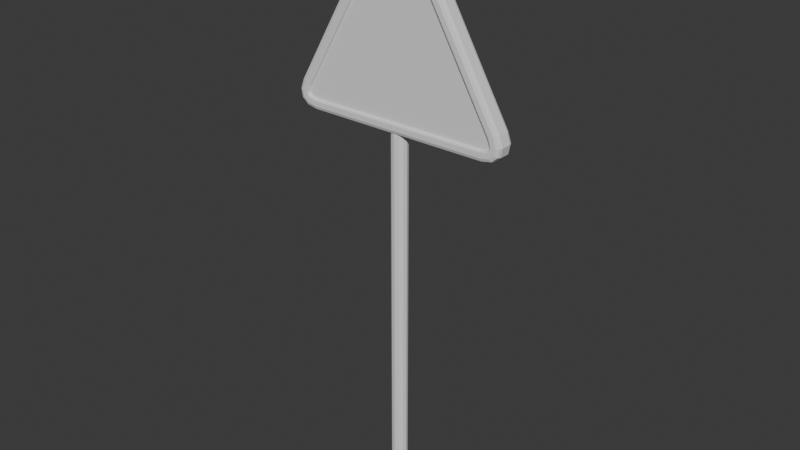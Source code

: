 # Source: sign-triangle.blend  (saved by Blender 5.2.45; exported with 4.5.12 LTS)
import bpy
from mathutils import Matrix  # noqa: F401  (used for matrix-valued properties, if any)

bpy.ops.wm.read_factory_settings(use_empty=True)
scene = bpy.context.scene
scene.name = 'Scene'

# ---- collections
col_collection = bpy.data.collections.new('Collection'); scene.collection.children.link(col_collection)

# ---- world
world_world = bpy.data.worlds.new('World'); scene.world = world_world
world_world.use_nodes = True; world_world.node_tree.nodes.clear()
_N = world_world.node_tree.nodes; _L = world_world.node_tree.links
n0 = _N.new('ShaderNodeOutputWorld'); n0.name = 'World Output'; n0.location = (200, 100)
n1 = _N.new('ShaderNodeBackground'); n1.name = 'Background'; n1.location = (-200, 100)
n1.inputs[0].default_value = (0.05088, 0.05088, 0.05088, 1.0)
_L.new(n1.outputs[0], n0.inputs[0])
n0.is_active_output = True
world_world.color = (0.05088, 0.05088, 0.05088)
world_world.sun_shadow_jitter_overblur = 0.0

# ---- meshes
me_circle = bpy.data.meshes.new('Circle')
me_circle.from_pydata([(-0.04647, 0.766, -0.1049), (-0.0146, 0.8029, -0.1049), (7.656e-09, 0.808, -0.1049), (0.0146, 0.8029, -0.1049), (0.04647, 0.766, -0.1049), (0.6881, -0.4141, -0.1049), (0.6402, -0.4233, -0.1049), (0.6997, -0.404, -0.1049), (0.7027, -0.3888, -0.1049), (0.6866, -0.3428, -0.1049), (-0.7027, -0.3888, -0.1049), (-0.6866, -0.3428, -0.1049), (-0.6997, -0.404, -0.1049), (-0.6881, -0.4141, -0.1049), (-0.6402, -0.4233, -0.1049), (-0.0146, 0.8029, -0.01773), (-0.04647, 0.766, -0.01773), (-7.451e-09, 0.808, -0.01773), (0.0146, 0.8029, -0.01773), (0.04647, 0.766, -0.01773), (0.6402, -0.4233, -0.01773), (0.6881, -0.4141, -0.01773), (0.6997, -0.404, -0.01773), (0.7027, -0.3888, -0.01773), (0.6866, -0.3428, -0.01773), (-0.6866, -0.3428, -0.01773), (-0.7027, -0.3888, -0.01773), (-0.6997, -0.404, -0.01773), (-0.6881, -0.4141, -0.01773), (-0.6402, -0.4233, -0.01773), (-0.04647, 0.766, -0.01479), (-0.05857, 0.7747, 0.0), (-0.05001, 0.7686, -0.004332), (0.05857, 0.7747, 0.0), (0.04647, 0.766, -0.01479), (0.05001, 0.7686, -0.004332), (-0.02319, 0.8156, 0.0), (-0.0146, 0.8029, -0.01479), (-0.01711, 0.8066, -0.004332), (-7.451e-09, 0.8236, 0.0), (-7.451e-09, 0.808, -0.01479), (-7.451e-09, 0.8125, -0.004332), (0.02319, 0.8156, 0.0), (0.0146, 0.8029, -0.01479), (0.01711, 0.8066, -0.004332), (-0.6402, -0.4233, -0.01479), (-0.6416, -0.4381, 0.0), (-0.6406, -0.4276, -0.004332), (-0.7002, -0.3366, 0.0), (-0.6866, -0.3428, -0.01479), (-0.6906, -0.341, -0.004332), (-0.6881, -0.4141, -0.01479), (-0.6947, -0.4279, 0.0), (-0.69, -0.4181, -0.004332), (-0.6997, -0.404, -0.01479), (-0.7133, -0.4118, 0.0), (-0.7037, -0.4063, -0.004332), (-0.7027, -0.3888, -0.01479), (-0.7179, -0.3877, 0.0), (-0.7071, -0.3885, -0.004332), (0.6866, -0.3428, -0.01479), (0.7002, -0.3366, 0.0), (0.6906, -0.341, -0.004332), (0.6416, -0.4381, 0.0), (0.6402, -0.4233, -0.01479), (0.6406, -0.4276, -0.004332), (0.7027, -0.3888, -0.01479), (0.7179, -0.3877, 0.0), (0.7071, -0.3885, -0.004332), (0.6997, -0.404, -0.01479), (0.7133, -0.4118, 0.0), (0.7037, -0.4063, -0.004332), (0.6881, -0.4141, -0.01479), (0.6947, -0.4279, 0.0), (0.69, -0.4181, -0.004332), (0.04647, 0.766, -0.1142), (0.05857, 0.7747, -0.129), (0.05001, 0.7686, -0.1246), (-0.05857, 0.7747, -0.129), (-0.04647, 0.766, -0.1142), (-0.05001, 0.7686, -0.1246), (0.0146, 0.8029, -0.1142), (0.02319, 0.8156, -0.129), (0.01711, 0.8066, -0.1246), (7.577e-09, 0.808, -0.1142), (7.451e-09, 0.8236, -0.129), (7.451e-09, 0.8125, -0.1246), (-0.0146, 0.8029, -0.1142), (-0.02319, 0.8156, -0.129), (-0.01711, 0.8066, -0.1246), (-0.6866, -0.3428, -0.1142), (-0.7002, -0.3366, -0.129), (-0.6906, -0.341, -0.1246), (-0.6416, -0.4381, -0.129), (-0.6402, -0.4233, -0.1142), (-0.6406, -0.4276, -0.1246), (-0.7179, -0.3877, -0.129), (-0.7027, -0.3888, -0.1142), (-0.7071, -0.3885, -0.1246), (-0.7133, -0.4118, -0.129), (-0.6997, -0.404, -0.1142), (-0.7037, -0.4063, -0.1246), (-0.6947, -0.4279, -0.129), (-0.6881, -0.4141, -0.1142), (-0.69, -0.4181, -0.1246), (0.6402, -0.4233, -0.1142), (0.6416, -0.4381, -0.129), (0.6406, -0.4276, -0.1246), (0.7002, -0.3366, -0.129), (0.6866, -0.3428, -0.1142), (0.6906, -0.341, -0.1246), (0.6947, -0.4279, -0.129), (0.6881, -0.4141, -0.1142), (0.69, -0.4181, -0.1246), (0.7133, -0.4118, -0.129), (0.6997, -0.404, -0.1142), (0.7037, -0.4063, -0.1246), (0.7179, -0.3877, -0.129), (0.7027, -0.3888, -0.1142), (0.7071, -0.3885, -0.1246), (-0.05914, 0.8687, -0.02771), (-0.04306, 0.845, 0.0), (-0.05443, 0.8618, -0.008117), (-0.0866, 0.7946, 0.0), (-0.1093, 0.8107, -0.02771), (-0.1026, 0.806, -0.008117), (-0.1093, 0.8107, -0.1012), (-0.0866, 0.7946, -0.129), (-0.1026, 0.806, -0.1208), (-0.04306, 0.845, -0.129), (-0.05914, 0.8687, -0.1012), (-0.05443, 0.8618, -0.1208), (-4.248e-09, 0.8891, -0.02771), (-7.451e-09, 0.8598, 0.0), (-6.403e-09, 0.8805, -0.008117), (7.451e-09, 0.8598, -0.129), (4.248e-09, 0.8891, -0.1012), (6.403e-09, 0.8805, -0.1208), (0.05914, 0.8687, -0.02771), (0.04306, 0.845, 0.0), (0.05443, 0.8618, -0.008117), (0.04306, 0.845, -0.129), (0.05914, 0.8687, -0.1012), (0.05443, 0.8618, -0.1208), (0.1093, 0.8107, -0.02771), (0.0866, 0.7946, 0.0), (0.1026, 0.806, -0.008117), (0.0866, 0.7946, -0.129), (0.1093, 0.8107, -0.1012), (0.1026, 0.806, -0.1208), (0.7228, -0.4856, -0.1012), (0.7102, -0.4598, -0.129), (0.7191, -0.478, -0.1208), (0.6448, -0.4723, -0.129), (0.6475, -0.5, -0.1012), (0.6467, -0.4919, -0.1208), (0.6475, -0.5, -0.02771), (0.6448, -0.4723, 0.0), (0.6467, -0.4919, -0.008117), (0.7102, -0.4598, 0.0), (0.7228, -0.4856, -0.02771), (0.7191, -0.478, -0.008117), (0.77, -0.4446, -0.1012), (0.7446, -0.4299, -0.129), (0.7626, -0.4403, -0.1208), (0.7446, -0.4299, 0.0), (0.77, -0.4446, -0.02771), (0.7626, -0.4403, -0.008117), (0.7819, -0.3832, -0.1012), (0.7533, -0.3852, -0.129), (0.7735, -0.3838, -0.1208), (0.7533, -0.3852, 0.0), (0.7819, -0.3832, -0.02771), (0.7735, -0.3838, -0.008117), (0.7567, -0.3107, -0.1012), (0.7314, -0.3223, -0.129), (0.7493, -0.3141, -0.1208), (0.7314, -0.3223, 0.0), (0.7567, -0.3107, -0.02771), (0.7493, -0.3141, -0.008117), (-0.7819, -0.3832, -0.1012), (-0.7533, -0.3852, -0.129), (-0.7735, -0.3838, -0.1208), (-0.7314, -0.3223, -0.129), (-0.7567, -0.3107, -0.1012), (-0.7493, -0.3141, -0.1208), (-0.7567, -0.3107, -0.02771), (-0.7314, -0.3223, 0.0), (-0.7493, -0.3141, -0.008117), (-0.7533, -0.3852, 0.0), (-0.7819, -0.3832, -0.02771), (-0.7735, -0.3838, -0.008117), (-0.77, -0.4446, -0.1012), (-0.7446, -0.4299, -0.129), (-0.7626, -0.4403, -0.1208), (-0.7446, -0.4299, 0.0), (-0.77, -0.4446, -0.02771), (-0.7626, -0.4403, -0.008117), (-0.7228, -0.4856, -0.1012), (-0.7102, -0.4598, -0.129), (-0.7191, -0.478, -0.1208), (-0.7102, -0.4598, 0.0), (-0.7228, -0.4856, -0.02771), (-0.7191, -0.478, -0.008117), (-0.6475, -0.5, -0.1012), (-0.6448, -0.4723, -0.129), (-0.6467, -0.4919, -0.1208), (-0.6448, -0.4723, 0.0), (-0.6475, -0.5, -0.02771), (-0.6467, -0.4919, -0.008117)], [], [(11, 10, 12, 13, 14, 6, 5, 7, 8, 9, 4, 3, 2, 1, 0), (29, 28, 27, 26, 25, 16, 15, 17, 18, 19, 24, 23, 22, 21, 20), (37, 30, 32, 38), (38, 32, 31, 36), (79, 87, 89, 80), (80, 89, 88, 78), (40, 37, 38, 41), (41, 38, 36, 39), (87, 84, 86, 89), (89, 86, 85, 88), (43, 40, 41, 44), (44, 41, 39, 42), (84, 81, 83, 86), (86, 83, 82, 85), (34, 43, 44, 35), (35, 44, 42, 33), (81, 75, 77, 83), (83, 77, 76, 82), (112, 105, 107, 113), (113, 107, 106, 111), (64, 72, 74, 65), (65, 74, 73, 63), (115, 112, 113, 116), (116, 113, 111, 114), (72, 69, 71, 74), (74, 71, 70, 73), (118, 115, 116, 119), (119, 116, 114, 117), (69, 66, 68, 71), (71, 68, 67, 70), (109, 118, 119, 110), (110, 119, 117, 108), (66, 60, 62, 68), (68, 62, 61, 67), (97, 90, 92, 98), (98, 92, 91, 96), (49, 57, 59, 50), (50, 59, 58, 48), (100, 97, 98, 101), (101, 98, 96, 99), (57, 54, 56, 59), (59, 56, 55, 58), (103, 100, 101, 104), (104, 101, 99, 102), (54, 51, 53, 56), (56, 53, 52, 55), (94, 103, 104, 95), (95, 104, 102, 93), (51, 45, 47, 53), (53, 47, 46, 52), (30, 49, 50, 32), (32, 50, 48, 31), (90, 79, 80, 92), (92, 80, 78, 91), (63, 46, 47, 65), (65, 47, 45, 64), (33, 61, 62, 35), (35, 62, 60, 34), (75, 109, 110, 77), (77, 110, 108, 76), (105, 94, 95, 107), (107, 95, 93, 106), (30, 37, 15, 16), (49, 30, 16, 25), (43, 34, 19, 18), (34, 60, 24, 19), (37, 40, 17, 15), (40, 43, 18, 17), (45, 51, 28, 29), (64, 45, 29, 20), (57, 49, 25, 26), (51, 54, 27, 28), (54, 57, 26, 27), (60, 66, 23, 24), (72, 64, 20, 21), (66, 69, 22, 23), (69, 72, 21, 22), (75, 81, 3, 4), (109, 75, 4, 9), (87, 79, 0, 1), (79, 90, 11, 0), (81, 84, 2, 3), (84, 87, 1, 2), (90, 97, 10, 11), (103, 94, 14, 13), (94, 105, 6, 14), (97, 100, 12, 10), (100, 103, 13, 12), (105, 112, 5, 6), (118, 109, 9, 8), (112, 115, 7, 5), (115, 118, 8, 7), (121, 123, 125, 122), (122, 125, 124, 120), (127, 129, 131, 128), (128, 131, 130, 126), (133, 121, 122, 134), (134, 122, 120, 132), (129, 135, 137, 131), (131, 137, 136, 130), (139, 133, 134, 140), (140, 134, 132, 138), (135, 141, 143, 137), (137, 143, 142, 136), (145, 139, 140, 146), (146, 140, 138, 144), (141, 147, 149, 143), (143, 149, 148, 142), (151, 153, 155, 152), (152, 155, 154, 150), (157, 159, 161, 158), (158, 161, 160, 156), (163, 151, 152, 164), (164, 152, 150, 162), (159, 165, 167, 161), (161, 167, 166, 160), (169, 163, 164, 170), (170, 164, 162, 168), (165, 171, 173, 167), (167, 173, 172, 166), (175, 169, 170, 176), (176, 170, 168, 174), (171, 177, 179, 173), (173, 179, 178, 172), (181, 183, 185, 182), (182, 185, 184, 180), (187, 189, 191, 188), (188, 191, 190, 186), (193, 181, 182, 194), (194, 182, 180, 192), (189, 195, 197, 191), (191, 197, 196, 190), (199, 193, 194, 200), (200, 194, 192, 198), (195, 201, 203, 197), (197, 203, 202, 196), (205, 199, 200, 206), (206, 200, 198, 204), (201, 207, 209, 203), (203, 209, 208, 202), (123, 187, 188, 125), (125, 188, 186, 124), (183, 127, 128, 185), (185, 128, 126, 184), (156, 208, 209, 158), (158, 209, 207, 157), (144, 178, 179, 146), (146, 179, 177, 145), (147, 175, 176, 149), (149, 176, 174, 148), (153, 205, 206, 155), (155, 206, 204, 154), (36, 31, 123, 121), (124, 126, 130, 120), (120, 130, 136, 132), (39, 36, 121, 133), (124, 186, 184, 126), (31, 48, 187, 123), (91, 78, 127, 183), (78, 88, 129, 127), (88, 85, 135, 129), (132, 136, 142, 138), (42, 39, 133, 139), (85, 82, 141, 135), (138, 142, 148, 144), (33, 42, 139, 145), (82, 76, 147, 141), (178, 144, 148, 174), (61, 33, 145, 177), (76, 108, 175, 147), (111, 106, 153, 151), (154, 156, 160, 150), (150, 160, 166, 162), (114, 111, 151, 163), (208, 156, 154, 204), (106, 93, 205, 153), (46, 63, 157, 207), (63, 73, 159, 157), (73, 70, 165, 159), (162, 166, 172, 168), (117, 114, 163, 169), (70, 67, 171, 165), (168, 172, 178, 174), (108, 117, 169, 175), (67, 61, 177, 171), (96, 91, 183, 181), (184, 186, 190, 180), (180, 190, 196, 192), (99, 96, 181, 193), (48, 58, 189, 187), (58, 55, 195, 189), (192, 196, 202, 198), (102, 99, 193, 199), (55, 52, 201, 195), (198, 202, 208, 204), (93, 102, 199, 205), (52, 46, 207, 201)])
_uv = me_circle.uv_layers.new(name='UVMap')
_uv.uv.foreach_set('vector', [0.0, 0.0, 0.0, 0.0, 0.0, 0.0, 0.0, 0.0, 0.0, 0.0, 0.0, 0.0, 0.0, 0.0, 0.0, 0.0, 0.0, 0.0, 0.0, 0.0, 0.0, 0.0, 0.0, 0.0, 0.0, 0.0, 0.0, 0.0, 0.0, 0.0, 0.0, 0.0, 0.0, 0.0, 0.0, 0.0, 0.0, 0.0, 0.0, 0.0, 0.0, 0.0, 0.0, 0.0, 0.0, 0.0, 0.0, 0.0, 0.0, 0.0, 0.0, 0.0, 0.0, 0.0, 0.0, 0.0, 0.0, 0.0, 0.0, 0.0, 0.0, 0.0, 0.0, 0.0, 0.0, 0.0, 0.0, 0.0, 0.0, 0.0, 0.0, 0.0, 0.0, 0.0, 0.0, 0.0, 0.0, 0.0, 0.0, 0.0, 0.0, 0.0, 0.0, 0.0, 0.0, 0.0, 0.0, 0.0, 0.0, 0.0, 0.0, 0.0, 0.0, 0.0, 0.0, 0.0, 0.0, 0.0, 0.0, 0.0, 0.0, 0.0, 0.0, 0.0, 0.0, 0.0, 0.0, 0.0, 0.0, 0.0, 0.0, 0.0, 0.0, 0.0, 0.0, 0.0, 0.0, 0.0, 0.0, 0.0, 0.0, 0.0, 0.0, 0.0, 0.0, 0.0, 0.0, 0.0, 0.0, 0.0, 0.0, 0.0, 0.0, 0.0, 0.0, 0.0, 0.0, 0.0, 0.0, 0.0, 0.0, 0.0, 0.0, 0.0, 0.0, 0.0, 0.0, 0.0, 0.0, 0.0, 0.0, 0.0, 0.0, 0.0, 0.0, 0.0, 0.0, 0.0, 0.0, 0.0, 0.0, 0.0, 0.0, 0.0, 0.0, 0.0, 0.0, 0.0, 0.0, 0.0, 0.0, 0.0, 0.0, 0.0, 0.0, 0.0, 0.0, 0.0, 0.0, 0.0, 0.0, 0.0, 0.0, 0.0, 0.0, 0.0, 0.0, 0.0, 0.0, 0.0, 0.0, 0.0, 0.0, 0.0, 0.0, 0.0, 0.0, 0.0, 0.0, 0.0, 0.0, 0.0, 0.0, 0.0, 0.0, 0.0, 0.0, 0.0, 0.0, 0.0, 0.0, 0.0, 0.0, 0.0, 0.0, 0.0, 0.0, 0.0, 0.0, 0.0, 0.0, 0.0, 0.0, 0.0, 0.0, 0.0, 0.0, 0.0, 0.0, 0.0, 0.0, 0.0, 0.0, 0.0, 0.0, 0.0, 0.0, 0.0, 0.0, 0.0, 0.0, 0.0, 0.0, 0.0, 0.0, 0.0, 0.0, 0.0, 0.0, 0.0, 0.0, 0.0, 0.0, 0.0, 0.0, 0.0, 0.0, 0.0, 0.0, 0.0, 0.0, 0.0, 0.0, 0.0, 0.0, 0.0, 0.0, 0.0, 0.0, 0.0, 0.0, 0.0, 0.0, 0.0, 0.0, 0.0, 0.0, 0.0, 0.0, 0.0, 0.0, 0.0, 0.0, 0.0, 0.0, 0.0, 0.0, 0.0, 0.0, 0.0, 0.0, 0.0, 0.0, 0.0, 0.0, 0.0, 0.0, 0.0, 0.0, 0.0, 0.0, 0.0, 0.0, 0.0, 0.0, 0.0, 0.0, 0.0, 0.0, 0.0, 0.0, 0.0, 0.0, 0.0, 0.0, 0.0, 0.0, 0.0, 0.0, 0.0, 0.0, 0.0, 0.0, 0.0, 0.0, 0.0, 0.0, 0.0, 0.0, 0.0, 0.0, 0.0, 0.0, 0.0, 0.0, 0.0, 0.0, 0.0, 0.0, 0.0, 0.0, 0.0, 0.0, 0.0, 0.0, 0.0, 0.0, 0.0, 0.0, 0.0, 0.0, 0.0, 0.0, 0.0, 0.0, 0.0, 0.0, 0.0, 0.0, 0.0, 0.0, 0.0, 0.0, 0.0, 0.0, 0.0, 0.0, 0.0, 0.0, 0.0, 0.0, 0.0, 0.0, 0.0, 0.0, 0.0, 0.0, 0.0, 0.0, 0.0, 0.0, 0.0, 0.0, 0.0, 0.0, 0.0, 0.0, 0.0, 0.0, 0.0, 0.0, 0.0, 0.0, 0.0, 0.0, 0.0, 0.0, 0.0, 0.0, 0.0, 0.0, 0.0, 0.0, 0.0, 0.0, 0.0, 0.0, 0.0, 0.0, 0.0, 0.0, 0.0, 0.0, 0.0, 0.0, 0.0, 0.0, 0.0, 0.0, 0.0, 0.0, 0.0, 0.0, 0.0, 0.0, 0.0, 0.0, 0.0, 0.0, 0.0, 0.0, 0.0, 0.0, 0.0, 0.0, 0.0, 0.0, 0.0, 0.0, 0.0, 0.0, 0.0, 0.0, 0.0, 0.0, 0.0, 0.0, 0.0, 0.0, 0.0, 0.0, 0.0, 0.0, 0.0, 0.0, 0.0, 0.0, 0.0, 0.0, 0.0, 0.0, 0.0, 0.0, 0.0, 0.0, 0.0, 0.0, 0.0, 0.0, 0.0, 0.0, 0.0, 0.0, 0.0, 0.0, 0.0, 0.0, 0.0, 0.0, 0.0, 0.0, 0.0, 0.0, 0.0, 0.0, 0.0, 0.0, 0.0, 0.0, 0.0, 0.0, 0.0, 0.0, 0.0, 0.0, 0.0, 0.0, 0.0, 0.0, 0.0, 0.0, 0.0, 0.0, 0.0, 0.0, 0.0, 0.0, 0.0, 0.0, 0.0, 0.0, 0.0, 0.0, 0.0, 0.0, 0.0, 0.0, 0.0, 0.0, 0.0, 0.0, 0.0, 0.0, 0.0, 0.0, 0.0, 0.0, 0.0, 0.0, 0.0, 0.0, 0.0, 0.0, 0.0, 0.0, 0.0, 0.0, 0.0, 0.0, 0.0, 0.0, 0.0, 0.0, 0.0, 0.0, 0.0, 0.0, 0.0, 0.0, 0.0, 0.0, 0.0, 0.0, 0.0, 0.0, 0.0, 0.0, 0.0, 0.0, 0.0, 0.0, 0.0, 0.0, 0.0, 0.0, 0.0, 0.0, 0.0, 0.0, 0.0, 0.0, 0.0, 0.0, 0.0, 0.0, 0.0, 0.0, 0.0, 0.0, 0.0, 0.0, 0.0, 0.0, 0.0, 0.0, 0.0, 0.0, 0.0, 0.0, 0.0, 0.0, 0.0, 0.0, 0.0, 0.0, 0.0, 0.0, 0.0, 0.0, 0.0, 0.0, 0.0, 0.0, 0.0, 0.0, 0.0, 0.0, 0.0, 0.0, 0.0, 0.0, 0.0, 0.0, 0.0, 0.0, 0.0, 0.0, 0.0, 0.0, 0.0, 0.0, 0.0, 0.0, 0.0, 0.0, 0.0, 0.0, 0.0, 0.0, 0.0, 0.0, 0.0, 0.0, 0.0, 0.0, 0.0, 0.0, 0.0, 0.0, 0.0, 0.0, 0.0, 0.0, 0.0, 0.0, 0.0, 0.0, 0.0, 0.0, 0.0, 0.0, 0.0, 0.0, 0.0, 0.0, 0.0, 0.0, 0.0, 0.0, 0.0, 0.0, 0.0, 0.0, 0.0, 0.0, 0.0, 0.0, 0.0, 0.0, 0.0, 0.0, 0.0, 0.0, 0.0, 0.0, 0.0, 0.0, 0.0, 0.0, 0.0, 0.0, 0.0, 0.0, 0.0, 0.0, 0.0, 0.0, 0.0, 0.0, 0.0, 0.0, 0.0, 0.0, 0.0, 0.0, 0.0, 0.0, 0.0, 0.0, 0.0, 0.0, 0.0, 0.0, 0.0, 0.0, 0.0, 0.0, 0.0, 0.0, 0.0, 0.0, 0.0, 0.0, 0.0, 0.0, 0.0, 0.0, 0.0, 0.0, 0.0, 0.0, 0.0, 0.0, 0.0, 0.0, 0.0, 0.0, 0.0, 0.0, 0.0, 0.0, 0.0, 0.0, 0.0, 0.0, 0.0, 0.0, 0.0, 0.0, 0.0, 0.0, 0.0, 0.0, 0.0, 0.0, 0.0, 0.0, 0.0, 0.0, 0.0, 0.0, 0.0, 0.0, 0.0, 0.0, 0.0, 0.0, 0.0, 0.0, 0.0, 0.0, 0.0, 0.0, 0.0, 0.0, 0.0, 0.0, 0.0, 0.0, 0.0, 0.0, 0.0, 0.0, 0.0, 0.0, 0.0, 0.0, 0.0, 0.0, 0.0, 0.0, 0.0, 0.0, 0.0, 0.0, 0.0, 0.0, 0.0, 0.0, 0.0, 0.0, 0.0, 0.0, 0.0, 0.0, 0.0, 0.0, 0.0, 0.0, 0.0, 0.0, 0.0, 0.0, 0.0, 0.0, 0.0, 0.0, 0.0, 0.0, 0.0, 0.0, 0.0, 0.0, 0.0, 0.0, 0.0, 0.0, 0.0, 0.0, 0.0, 0.0, 0.0, 0.0, 0.0, 0.0, 0.0, 0.0, 0.0, 0.0, 0.0, 0.0, 0.0, 0.0, 0.0, 0.0, 0.0, 0.0, 0.0, 0.0, 0.0, 0.0, 0.0, 0.0, 0.0, 0.0, 0.0, 0.0, 0.0, 0.0, 0.0, 0.0, 0.0, 0.0, 0.0, 0.0, 0.0, 0.0, 0.0, 0.0, 0.0, 0.0, 0.0, 0.0, 0.0, 0.0, 0.0, 0.0, 0.0, 0.0, 0.0, 0.0, 0.0, 0.0, 0.0, 0.0, 0.0, 0.0, 0.0, 0.0, 0.0, 0.0, 0.0, 0.0, 0.0, 0.0, 0.0, 0.0, 0.0, 0.0, 0.0, 0.0, 0.0, 0.0, 0.0, 0.0, 0.0, 0.0, 0.0, 0.0, 0.0, 0.0, 0.0, 0.0, 0.0, 0.0, 0.0, 0.0, 0.0, 0.0, 0.0, 0.0, 0.0, 0.0, 0.0, 0.0, 0.0, 0.0, 0.0, 0.0, 0.0, 0.0, 0.0, 0.0, 0.0, 0.0, 0.0, 0.0, 0.0, 0.0, 0.0, 0.0, 0.0, 0.0, 0.0, 0.0, 0.0, 0.0, 0.0, 0.0, 0.0, 0.0, 0.0, 0.0, 0.0, 0.0, 0.0, 0.0, 0.0, 0.0, 0.0, 0.0, 0.0, 0.0, 0.0, 0.0, 0.0, 0.0, 0.0, 0.0, 0.0, 0.0, 0.0, 0.0, 0.0, 0.0, 0.0, 0.0, 0.0, 0.0, 0.0, 0.0, 0.0, 0.0, 0.0, 0.0, 0.0, 0.0, 0.0, 0.0, 0.0, 0.0, 0.0, 0.0, 0.0, 0.0, 0.0, 0.0, 0.0, 0.0, 0.0, 0.0, 0.0, 0.0, 0.0, 0.0, 0.0, 0.0, 0.0, 0.0, 0.0, 0.0, 0.0, 0.0, 0.0, 0.0, 0.0, 0.0, 0.0, 0.0, 0.0, 0.0, 0.0, 0.0, 0.0, 0.0, 0.0, 0.0, 0.0, 0.0, 0.0, 0.0, 0.0, 0.0, 0.0, 0.0, 0.0, 0.0, 0.0, 0.0, 0.0, 0.0, 0.0, 0.0, 0.0, 0.0, 0.0, 0.0, 0.0, 0.0, 0.0, 0.0, 0.0, 0.0, 0.0, 0.0, 0.0, 0.0, 0.0, 0.0, 0.0, 0.0, 0.0, 0.0, 0.0, 0.0, 0.0, 0.0, 0.0, 0.0, 0.0, 0.0, 0.0, 0.0, 0.0, 0.0, 0.0, 0.0, 0.0, 0.0, 0.0, 0.0, 0.0, 0.0, 0.0, 0.0, 0.0, 0.0, 0.0, 0.0, 0.0, 0.0, 0.0, 0.0, 0.0, 0.0, 0.0, 0.0, 0.0, 0.0, 0.0, 0.0, 0.0, 0.0, 0.0, 0.0, 0.0, 0.0, 0.0, 0.0, 0.0, 0.0, 0.0, 0.0, 0.0, 0.0, 0.0, 0.0, 0.0, 0.0, 0.0, 0.0, 0.0, 0.0, 0.0, 0.0, 0.0, 0.0, 0.0, 0.0, 0.0, 0.0, 0.0, 0.0, 0.0, 0.0, 0.0, 0.0, 0.0, 0.0, 0.0, 0.0, 0.0, 0.0, 0.0, 0.0, 0.0, 0.0, 0.0, 0.0, 0.0, 0.0, 0.0, 0.0, 0.0, 0.0, 0.0, 0.0, 0.0, 0.0, 0.0, 0.0, 0.0, 0.0, 0.0, 0.0, 0.0, 0.0, 0.0, 0.0, 0.0, 0.0, 0.0, 0.0, 0.0, 0.0, 0.0, 0.0, 0.0, 0.0, 0.0, 0.0, 0.0, 0.0, 0.0, 0.0, 0.0, 0.0, 0.0, 0.0, 0.0, 0.0, 0.0, 0.0, 0.0, 0.0, 0.0, 0.0, 0.0, 0.0, 0.0, 0.0, 0.0, 0.0, 0.0, 0.0, 0.0, 0.0, 0.0, 0.0, 0.0, 0.0, 0.0, 0.0, 0.0, 0.0, 0.0, 0.0, 0.0, 0.0, 0.0, 0.0, 0.0, 0.0, 0.0, 0.0, 0.0, 0.0, 0.0, 0.0, 0.0, 0.0, 0.0, 0.0, 0.0, 0.0, 0.0, 0.0, 0.0, 0.0, 0.0, 0.0, 0.0, 0.0, 0.0, 0.0, 0.0, 0.0, 0.0, 0.0, 0.0, 0.0, 0.0, 0.0, 0.0, 0.0, 0.0, 0.0, 0.0, 0.0, 0.0, 0.0, 0.0, 0.0, 0.0, 0.0, 0.0, 0.0, 0.0, 0.0, 0.0, 0.0, 0.0, 0.0, 0.0, 0.0, 0.0, 0.0, 0.0, 0.0, 0.0, 0.0, 0.0, 0.0, 0.0, 0.0, 0.0, 0.0, 0.0, 0.0, 0.0, 0.0, 0.0, 0.0, 0.0, 0.0, 0.0, 0.0, 0.0, 0.0, 0.0, 0.0, 0.0, 0.0, 0.0, 0.0, 0.0, 0.0, 0.0, 0.0, 0.0, 0.0, 0.0, 0.0, 0.0, 0.0, 0.0, 0.0, 0.0, 0.0, 0.0, 0.0, 0.0, 0.0, 0.0, 0.0, 0.0, 0.0, 0.0, 0.0, 0.0, 0.0, 0.0, 0.0, 0.0, 0.0, 0.0, 0.0, 0.0, 0.0, 0.0, 0.0, 0.0, 0.0, 0.0, 0.0, 0.0, 0.0, 0.0, 0.0, 0.0, 0.0, 0.0, 0.0, 0.0, 0.0, 0.0, 0.0, 0.0, 0.0, 0.0, 0.0, 0.0, 0.0, 0.0, 0.0, 0.0, 0.0, 0.0, 0.0, 0.0, 0.0, 0.0, 0.0, 0.0, 0.0, 0.0, 0.0, 0.0, 0.0, 0.0, 0.0, 0.0, 0.0, 0.0, 0.0, 0.0, 0.0, 0.0, 0.0, 0.0, 0.0, 0.0, 0.0, 0.0, 0.0, 0.0, 0.0, 0.0, 0.0, 0.0, 0.0, 0.0, 0.0, 0.0, 0.0, 0.0, 0.0, 0.0, 0.0, 0.0, 0.0, 0.0, 0.0, 0.0, 0.0, 0.0, 0.0, 0.0, 0.0, 0.0, 0.0, 0.0, 0.0, 0.0, 0.0, 0.0, 0.0, 0.0, 0.0, 0.0, 0.0, 0.0, 0.0, 0.0, 0.0, 0.0, 0.0, 0.0, 0.0, 0.0, 0.0, 0.0, 0.0, 0.0, 0.0, 0.0, 0.0, 0.0, 0.0, 0.0, 0.0, 0.0, 0.0, 0.0, 0.0, 0.0, 0.0, 0.0, 0.0, 0.0, 0.0, 0.0, 0.0, 0.0, 0.0, 0.0, 0.0, 0.0, 0.0, 0.0, 0.0, 0.0, 0.0, 0.0, 0.0, 0.0, 0.0, 0.0, 0.0, 0.0, 0.0, 0.0, 0.0, 0.0, 0.0, 0.0, 0.0, 0.0, 0.0, 0.0, 0.0, 0.0, 0.0, 0.0, 0.0, 0.0, 0.0, 0.0, 0.0, 0.0, 0.0, 0.0, 0.0, 0.0, 0.0, 0.0, 0.0, 0.0, 0.0, 0.0, 0.0, 0.0, 0.0, 0.0, 0.0, 0.0, 0.0, 0.0, 0.0, 0.0, 0.0, 0.0, 0.0, 0.0, 0.0, 0.0, 0.0, 0.0, 0.0, 0.0, 0.0, 0.0, 0.0, 0.0, 0.0, 0.0, 0.0, 0.0, 0.0, 0.0, 0.0, 0.0, 0.0, 0.0, 0.0, 0.0, 0.0, 0.0, 0.0, 0.0, 0.0, 0.0, 0.0, 0.0, 0.0, 0.0, 0.0, 0.0, 0.0, 0.0, 0.0, 0.0, 0.0, 0.0, 0.0, 0.0, 0.0, 0.0, 0.0, 0.0, 0.0, 0.0, 0.0, 0.0, 0.0, 0.0, 0.0, 0.0, 0.0, 0.0, 0.0, 0.0, 0.0, 0.0, 0.0, 0.0, 0.0, 0.0, 0.0, 0.0, 0.0, 0.0, 0.0, 0.0, 0.0, 0.0, 0.0, 0.0, 0.0, 0.0, 0.0, 0.0, 0.0, 0.0, 0.0, 0.0, 0.0, 0.0, 0.0, 0.0, 0.0, 0.0, 0.0, 0.0, 0.0, 0.0, 0.0, 0.0, 0.0, 0.0, 0.0, 0.0, 0.0, 0.0, 0.0, 0.0, 0.0, 0.0, 0.0, 0.0])
me_circle.update()
me_circle_001 = bpy.data.meshes.new('Circle.001')
me_circle_001.from_pydata([(0.0, 1.0, 0.0), (-0.5, 0.866, 0.0), (-0.866, 0.5, 0.0), (-1.0, 0.0, 0.0), (-0.866, -0.5, 0.0), (-0.5, -0.866, 0.0), (0.0, -1.0, 0.0), (0.5, -0.866, 0.0), (0.866, -0.5, 0.0), (1.0, 0.0, 0.0), (0.866, 0.5, 0.0), (0.5, 0.866, 0.0), (-0.5, 0.866, 44.2), (0.0, 1.0, 44.2), (-0.866, 0.5, 44.2), (-1.0, 0.0, 44.2), (-0.866, -0.5, 44.2), (-0.5, -0.866, 44.2), (0.0, -1.0, 44.2), (0.5, -0.866, 44.2), (0.866, -0.5, 44.2), (1.0, 0.0, 44.2), (0.866, 0.5, 44.2), (0.5, 0.866, 44.2)], [], [(1, 0, 11, 10, 9, 8, 7, 6, 5, 4, 3, 2), (12, 14, 15, 16, 17, 18, 19, 20, 21, 22, 23, 13), (11, 0, 13, 23), (1, 2, 14, 12), (8, 9, 21, 20), (5, 6, 18, 17), (2, 3, 15, 14), (9, 10, 22, 21), (6, 7, 19, 18), (3, 4, 16, 15), (10, 11, 23, 22), (0, 1, 12, 13), (7, 8, 20, 19), (4, 5, 17, 16)])
_uv = me_circle_001.uv_layers.new(name='UVMap')
_uv.uv.foreach_set('vector', [0.0, 0.0, 0.0, 0.0, 0.0, 0.0, 0.0, 0.0, 0.0, 0.0, 0.0, 0.0, 0.0, 0.0, 0.0, 0.0, 0.0, 0.0, 0.0, 0.0, 0.0, 0.0, 0.0, 0.0, 0.0, 0.0, 0.0, 0.0, 0.0, 0.0, 0.0, 0.0, 0.0, 0.0, 0.0, 0.0, 0.0, 0.0, 0.0, 0.0, 0.0, 0.0, 0.0, 0.0, 0.0, 0.0, 0.0, 0.0, 0.0, 0.0, 0.0, 0.0, 0.0, 0.0, 0.0, 0.0, 0.0, 0.0, 0.0, 0.0, 0.0, 0.0, 0.0, 0.0, 0.0, 0.0, 0.0, 0.0, 0.0, 0.0, 0.0, 0.0, 0.0, 0.0, 0.0, 0.0, 0.0, 0.0, 0.0, 0.0, 0.0, 0.0, 0.0, 0.0, 0.0, 0.0, 0.0, 0.0, 0.0, 0.0, 0.0, 0.0, 0.0, 0.0, 0.0, 0.0, 0.0, 0.0, 0.0, 0.0, 0.0, 0.0, 0.0, 0.0, 0.0, 0.0, 0.0, 0.0, 0.0, 0.0, 0.0, 0.0, 0.0, 0.0, 0.0, 0.0, 0.0, 0.0, 0.0, 0.0, 0.0, 0.0, 0.0, 0.0, 0.0, 0.0, 0.0, 0.0, 0.0, 0.0, 0.0, 0.0, 0.0, 0.0, 0.0, 0.0, 0.0, 0.0, 0.0, 0.0, 0.0, 0.0, 0.0, 0.0])
me_circle_001.update()

# ---- objects
ob_circle = bpy.data.objects.new('Circle', me_circle)
ob_circle_001 = bpy.data.objects.new('Circle.001', me_circle_001)

# ---- transforms, parenting, visibility, modifiers, constraints
ob_circle.location = (0.0, 0.0, 3.196)
ob_circle.rotation_euler = (1.571, -0.0, 0.0)
ob_circle_001.location = (0.0, 0.06134, 0.03669)
ob_circle_001.scale = (0.05854, 0.05207, 0.0614)

# ---- collection membership
col_collection.objects.link(ob_circle)
col_collection.objects.link(ob_circle_001)

# ---- scene / render settings (as saved in the file)
scene.frame_start = 1; scene.frame_end = 250; scene.frame_set(1)
scene.render.engine = 'BLENDER_EEVEE_NEXT'
scene.render.bake_bias = 0.0
scene.render.bake_samples = 0
scene.render.compositor_device = 'GPU'
scene.eevee.use_volume_custom_range = False
scene.eevee.fast_gi_thickness_near = 0.1
scene.eevee.fast_gi_thickness_far = 0.0
scene.eevee.ray_tracing_options.screen_trace_thickness = 0.1
bpy.context.view_layer.update()

# ---- added for rendering (the .blend has no active camera and no usable light): camera, sun
cam_auto = bpy.data.cameras.new('AutoCamera')
cam_auto.lens = 50.0
cam_auto.sensor_width = 36.0
cam_auto.clip_end = 1000.0
ob_auto_camera = bpy.data.objects.new('AutoCamera', cam_auto)
scene.collection.objects.link(ob_auto_camera)
ob_auto_camera.location = (4.01752, -4.75654, 5.27509)
ob_auto_camera.rotation_euler = (1.09748, -7.21219e-08, 0.694738)
scene.camera = ob_auto_camera
light_auto_sun = bpy.data.lights.new('AutoSun', 'SUN')
light_auto_sun.energy = 3.0
light_auto_sun.angle = 0.0523599
ob_auto_sun = bpy.data.objects.new('AutoSun', light_auto_sun)
scene.collection.objects.link(ob_auto_sun)
ob_auto_sun.rotation_euler = (0.872665, 0.174533, 0.523599)
bpy.context.view_layer.update()
